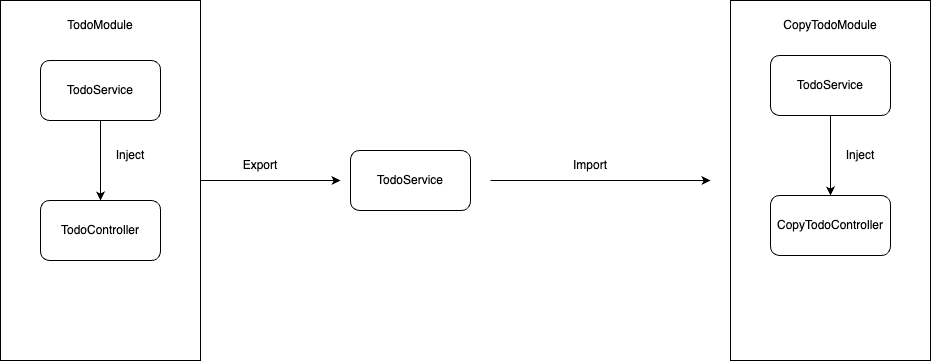

The diagram above was exported from draw.io. Its source (the exported page's mxGraphModel, read from the mxfile embedded in the PNG):
<mxGraphModel dx="1379" dy="803" grid="1" gridSize="10" guides="1" tooltips="1" connect="1" arrows="1" fold="1" page="1" pageScale="1" pageWidth="827" pageHeight="1169" math="0" shadow="0">
  <root>
    <mxCell id="0" />
    <mxCell id="1" parent="0" />
    <mxCell id="eW6mzX3TCqRUKdFh4WJb-52" value="" style="edgeStyle=orthogonalEdgeStyle;rounded=0;orthogonalLoop=1;jettySize=auto;html=1;" edge="1" parent="1" source="eW6mzX3TCqRUKdFh4WJb-43">
      <mxGeometry relative="1" as="geometry">
        <mxPoint x="370" y="710" as="targetPoint" />
      </mxGeometry>
    </mxCell>
    <mxCell id="eW6mzX3TCqRUKdFh4WJb-43" value="" style="rounded=0;whiteSpace=wrap;html=1;" vertex="1" parent="1">
      <mxGeometry x="30" y="530" width="200" height="360" as="geometry" />
    </mxCell>
    <mxCell id="eW6mzX3TCqRUKdFh4WJb-44" value="TodoModule" style="text;html=1;strokeColor=none;fillColor=none;align=center;verticalAlign=middle;whiteSpace=wrap;rounded=0;" vertex="1" parent="1">
      <mxGeometry x="100" y="540" width="60" height="30" as="geometry" />
    </mxCell>
    <mxCell id="eW6mzX3TCqRUKdFh4WJb-47" value="" style="edgeStyle=orthogonalEdgeStyle;rounded=0;orthogonalLoop=1;jettySize=auto;html=1;" edge="1" parent="1" source="eW6mzX3TCqRUKdFh4WJb-45" target="eW6mzX3TCqRUKdFh4WJb-46">
      <mxGeometry relative="1" as="geometry" />
    </mxCell>
    <mxCell id="eW6mzX3TCqRUKdFh4WJb-45" value="TodoService" style="rounded=1;whiteSpace=wrap;html=1;" vertex="1" parent="1">
      <mxGeometry x="70" y="590" width="120" height="60" as="geometry" />
    </mxCell>
    <mxCell id="eW6mzX3TCqRUKdFh4WJb-46" value="TodoController" style="rounded=1;whiteSpace=wrap;html=1;" vertex="1" parent="1">
      <mxGeometry x="70" y="730" width="120" height="60" as="geometry" />
    </mxCell>
    <mxCell id="eW6mzX3TCqRUKdFh4WJb-48" value="Inject" style="text;html=1;strokeColor=none;fillColor=none;align=center;verticalAlign=middle;whiteSpace=wrap;rounded=0;" vertex="1" parent="1">
      <mxGeometry x="130" y="670" width="60" height="30" as="geometry" />
    </mxCell>
    <mxCell id="eW6mzX3TCqRUKdFh4WJb-51" value="" style="rounded=0;whiteSpace=wrap;html=1;" vertex="1" parent="1">
      <mxGeometry x="760" y="530" width="200" height="360" as="geometry" />
    </mxCell>
    <mxCell id="eW6mzX3TCqRUKdFh4WJb-53" value="TodoService" style="rounded=1;whiteSpace=wrap;html=1;" vertex="1" parent="1">
      <mxGeometry x="380" y="680" width="120" height="60" as="geometry" />
    </mxCell>
    <mxCell id="eW6mzX3TCqRUKdFh4WJb-54" value="Export" style="text;html=1;strokeColor=none;fillColor=none;align=center;verticalAlign=middle;whiteSpace=wrap;rounded=0;" vertex="1" parent="1">
      <mxGeometry x="260" y="680" width="60" height="30" as="geometry" />
    </mxCell>
    <mxCell id="eW6mzX3TCqRUKdFh4WJb-55" value="" style="endArrow=classic;html=1;rounded=0;" edge="1" parent="1">
      <mxGeometry width="50" height="50" relative="1" as="geometry">
        <mxPoint x="520" y="710" as="sourcePoint" />
        <mxPoint x="740" y="710" as="targetPoint" />
      </mxGeometry>
    </mxCell>
    <mxCell id="eW6mzX3TCqRUKdFh4WJb-56" value="Import" style="text;html=1;strokeColor=none;fillColor=none;align=center;verticalAlign=middle;whiteSpace=wrap;rounded=0;" vertex="1" parent="1">
      <mxGeometry x="590" y="680" width="60" height="30" as="geometry" />
    </mxCell>
    <mxCell id="eW6mzX3TCqRUKdFh4WJb-57" value="CopyTodoModule" style="text;html=1;strokeColor=none;fillColor=none;align=center;verticalAlign=middle;whiteSpace=wrap;rounded=0;" vertex="1" parent="1">
      <mxGeometry x="830" y="540" width="60" height="30" as="geometry" />
    </mxCell>
    <mxCell id="eW6mzX3TCqRUKdFh4WJb-60" value="" style="edgeStyle=orthogonalEdgeStyle;rounded=0;orthogonalLoop=1;jettySize=auto;html=1;" edge="1" parent="1" source="eW6mzX3TCqRUKdFh4WJb-58" target="eW6mzX3TCqRUKdFh4WJb-59">
      <mxGeometry relative="1" as="geometry" />
    </mxCell>
    <mxCell id="eW6mzX3TCqRUKdFh4WJb-58" value="TodoService" style="rounded=1;whiteSpace=wrap;html=1;" vertex="1" parent="1">
      <mxGeometry x="800" y="585" width="120" height="60" as="geometry" />
    </mxCell>
    <mxCell id="eW6mzX3TCqRUKdFh4WJb-59" value="CopyTodoController" style="rounded=1;whiteSpace=wrap;html=1;" vertex="1" parent="1">
      <mxGeometry x="800" y="725" width="120" height="60" as="geometry" />
    </mxCell>
    <mxCell id="eW6mzX3TCqRUKdFh4WJb-61" value="Inject" style="text;html=1;strokeColor=none;fillColor=none;align=center;verticalAlign=middle;whiteSpace=wrap;rounded=0;" vertex="1" parent="1">
      <mxGeometry x="860" y="670" width="60" height="30" as="geometry" />
    </mxCell>
  </root>
</mxGraphModel>